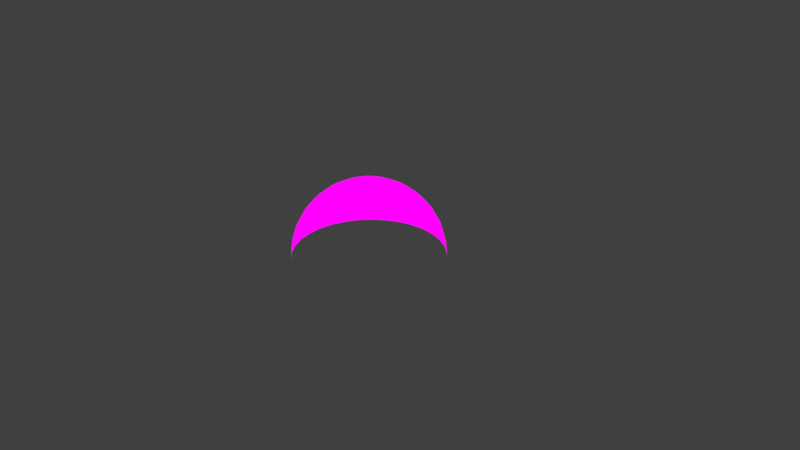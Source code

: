 # Source: skydome.blend  (saved by Blender 4.4.32; exported with 4.5.12 LTS)
import bpy
from mathutils import Matrix  # noqa: F401  (used for matrix-valued properties, if any)

bpy.ops.wm.read_factory_settings(use_empty=True)
scene = bpy.context.scene
scene.name = 'Scene'

# ---- collections
col_collection_1 = bpy.data.collections.new('Collection 1'); scene.collection.children.link(col_collection_1)

# ---- images (referenced by path relative to the original .blend; pixels are not part of the script)
import os
ASSET_DIR = os.environ.get("B2B_ASSET_DIR", "")  # directory of the original .blend (textures are referenced by path, not embedded)
HERE = os.path.dirname(os.path.abspath(__file__))  # packed textures are extracted next to this script under _unpacked/

def load_image(name, relpath, width, height, colorspace="sRGB"):
    """Load a texture the original file referenced (path relative to the .blend, or extracted next to this script)."""
    p = next((c for c in (os.path.join(HERE, relpath), os.path.join(ASSET_DIR, relpath)) if relpath and os.path.exists(c)), "")
    if p:
        img = bpy.data.images.load(p, check_existing=True)
        img.name = name
    else:  # same state as the original file: an image datablock whose file is absent (Cycles renders it pink)
        img = bpy.data.images.new(name, width, height)
        img.source = "FILE"
        img.filepath = "//" + (relpath or name)
    img.colorspace_settings.name = colorspace
    return img
img_philo_sky1_2k_jpg = load_image('philo_sky1_2k.jpg', 'philo_sky1_2k.jpg', 1024, 1024, 'sRGB')

# ---- materials (node trees are filled in below, after node groups)
mat_philo_sky = bpy.data.materials.new('philo sky')
mat_philo_sky.alpha_threshold = 0.0
mat_philo_sky.use_transparent_shadow = False
mat_philo_sky.roughness = 0.5
mat_philo_sky.specular_intensity = 0.0

# ---- material node trees
mat_philo_sky.use_nodes = True; mat_philo_sky.node_tree.nodes.clear()
_N = mat_philo_sky.node_tree.nodes; _L = mat_philo_sky.node_tree.links
n0 = _N.new('ShaderNodeOutputMaterial'); n0.name = 'Material Output'; n0.location = (555, 410)
n1 = _N.new('ShaderNodeTexImage'); n1.name = 'Image Texture'; n1.location = (-289, 213)
n1.image = img_philo_sky1_2k_jpg
n2 = _N.new('ShaderNodeNewGeometry'); n2.name = 'Geometry'; n2.location = (-204, 538)
n3 = _N.new('ShaderNodeMixShader'); n3.name = 'Mix Shader'; n3.location = (339, 409)
n4 = _N.new('ShaderNodeBsdfTransparent'); n4.name = 'Transparent BSDF'; n4.location = (77, 112)
n5 = _N.new('ShaderNodeEmission'); n5.name = 'Emission'; n5.location = (87, 266)
_L.new(n3.outputs[0], n0.inputs[0])
_L.new(n2.outputs[6], n3.inputs[0])
_L.new(n4.outputs[0], n3.inputs[2])
_L.new(n1.outputs[0], n5.inputs[0])
_L.new(n5.outputs[0], n3.inputs[1])
n0.is_active_output = True

# ---- world
world_world = bpy.data.worlds.new('World'); scene.world = world_world
world_world.color = (0.05088, 0.05088, 0.05088)
world_world.use_sun_shadow = False
world_world.sun_shadow_jitter_overblur = 0.0
world_world.cycles.sampling_method = 'MANUAL'

# ---- cameras
cam_camera = bpy.data.cameras.new('Camera')
cam_camera.clip_end = 100.0
cam_camera.lens = 35.0
cam_camera.sensor_width = 32.0
cam_camera.sensor_height = 18.0
cam_camera.ortho_scale = 7.314
cam_camera.dof.focus_distance = 0.0
cam_camera.dof.aperture_fstop = 128.0

# ---- lights
light_lamp = bpy.data.lights.new('Lamp', 'POINT')
light_lamp.transmission_factor = 0.0
light_lamp.cutoff_distance = 30.0
light_lamp.energy = 100.0
light_lamp.shadow_buffer_clip_start = 1.001
light_lamp.shadow_soft_size = 0.1
light_lamp.shadow_maximum_resolution = 0.006
light_lamp.use_absolute_resolution = True

# ---- meshes
me_sphere = bpy.data.meshes.new('Sphere')
me_sphere.from_pydata([(0.0, 0.1951, 0.9808), (0.0, 0.3827, 0.9239), (0.0, 0.5556, 0.8315), (0.0, 0.7071, 0.7071), (0.0, 0.8315, 0.5556), (0.0, 0.9239, 0.3827), (0.0, 0.9808, 0.1951), (0.0, 1.0, 7.55e-08), (0.03806, 0.1913, 0.9808), (0.07466, 0.3753, 0.9239), (0.1084, 0.5449, 0.8315), (0.1379, 0.6935, 0.7071), (0.1622, 0.8155, 0.5556), (0.1802, 0.9061, 0.3827), (0.1913, 0.9619, 0.1951), (0.1951, 0.9808, 7.55e-08), (0.07466, 0.1802, 0.9808), (0.1464, 0.3536, 0.9239), (0.2126, 0.5133, 0.8315), (0.2706, 0.6533, 0.7071), (0.3182, 0.7682, 0.5556), (0.3536, 0.8536, 0.3827), (0.3753, 0.9061, 0.1951), (0.3827, 0.9239, 7.55e-08), (0.1084, 0.1622, 0.9808), (0.2126, 0.3182, 0.9239), (0.3087, 0.4619, 0.8315), (0.3928, 0.5879, 0.7071), (0.4619, 0.6913, 0.5556), (0.5133, 0.7682, 0.3827), (0.5449, 0.8155, 0.1951), (0.5556, 0.8315, 7.55e-08), (0.1379, 0.1379, 0.9808), (0.2706, 0.2706, 0.9239), (0.3928, 0.3928, 0.8315), (0.5, 0.5, 0.7071), (0.5879, 0.5879, 0.5556), (0.6533, 0.6533, 0.3827), (0.6935, 0.6935, 0.1951), (0.7071, 0.7071, 7.55e-08), (0.1622, 0.1084, 0.9808), (0.3182, 0.2126, 0.9239), (0.4619, 0.3087, 0.8315), (0.5879, 0.3928, 0.7071), (0.6913, 0.4619, 0.5556), (0.7682, 0.5133, 0.3827), (0.8155, 0.5449, 0.1951), (0.8315, 0.5556, 7.55e-08), (0.1802, 0.07466, 0.9808), (0.3536, 0.1464, 0.9239), (0.5133, 0.2126, 0.8315), (0.6533, 0.2706, 0.7071), (0.7682, 0.3182, 0.5556), (0.8536, 0.3536, 0.3827), (0.9061, 0.3753, 0.1951), (0.9239, 0.3827, 7.55e-08), (0.1913, 0.03806, 0.9808), (0.3753, 0.07466, 0.9239), (0.5449, 0.1084, 0.8315), (0.6935, 0.1379, 0.7071), (0.8155, 0.1622, 0.5556), (0.9061, 0.1802, 0.3827), (0.9619, 0.1913, 0.1951), (0.9808, 0.1951, 7.55e-08), (0.1951, -3.266e-07, 0.9808), (0.3827, -3.192e-07, 0.9239), (0.5556, -3.117e-07, 0.8315), (0.7071, -3.192e-07, 0.7071), (0.8315, -3.341e-07, 0.5556), (0.9239, -2.745e-07, 0.3827), (0.9808, -3.937e-07, 0.1951), (1.0, -3.788e-07, 7.55e-08), (0.1913, -0.03806, 0.9808), (0.3753, -0.07466, 0.9239), (0.5449, -0.1084, 0.8315), (0.6935, -0.138, 0.7071), (0.8155, -0.1622, 0.5556), (0.9061, -0.1802, 0.3827), (0.9619, -0.1913, 0.1951), (0.9808, -0.1951, 7.55e-08), (0.1802, -0.07466, 0.9808), (0.3536, -0.1464, 0.9239), (0.5133, -0.2126, 0.8315), (0.6533, -0.2706, 0.7071), (0.7682, -0.3182, 0.5556), (0.8536, -0.3536, 0.3827), (0.9061, -0.3753, 0.1951), (0.9239, -0.3827, 7.55e-08), (0.1622, -0.1084, 0.9808), (0.3182, -0.2126, 0.9239), (0.4619, -0.3087, 0.8315), (0.5879, -0.3928, 0.7071), (0.6913, -0.4619, 0.5556), (0.7682, -0.5133, 0.3827), (0.8155, -0.5449, 0.1951), (0.8315, -0.5556, 7.55e-08), (0.1379, -0.138, 0.9808), (0.2706, -0.2706, 0.9239), (0.3928, -0.3928, 0.8315), (0.5, -0.5, 0.7071), (0.5879, -0.5879, 0.5556), (0.6533, -0.6533, 0.3827), (0.6935, -0.6935, 0.1951), (0.7071, -0.7071, 7.55e-08), (0.1084, -0.1622, 0.9808), (0.2126, -0.3182, 0.9239), (0.3087, -0.4619, 0.8315), (0.3928, -0.5879, 0.7071), (0.4619, -0.6913, 0.5556), (0.5133, -0.7682, 0.3827), (0.5449, -0.8155, 0.1951), (0.5556, -0.8315, 7.55e-08), (0.07466, -0.1802, 0.9808), (0.1464, -0.3536, 0.9239), (0.2126, -0.5133, 0.8315), (0.2706, -0.6533, 0.7071), (0.3182, -0.7682, 0.5556), (0.3536, -0.8536, 0.3827), (0.3753, -0.9061, 0.1951), (0.3827, -0.9239, 7.55e-08), (0.03806, -0.1913, 0.9808), (0.07466, -0.3753, 0.9239), (0.1084, -0.5449, 0.8315), (0.1379, -0.6935, 0.7071), (0.1622, -0.8155, 0.5556), (0.1802, -0.9061, 0.3827), (0.1913, -0.9619, 0.1951), (0.1951, -0.9808, 7.55e-08), (-7.212e-09, -0.1951, 0.9808), (4.122e-08, -0.3827, 0.9239), (2.632e-08, -0.5556, 0.8315), (-2.584e-08, -0.7071, 0.7071), (-8.544e-08, -0.8315, 0.5556), (6.357e-08, -0.9239, 0.3827), (-8.544e-08, -0.9808, 0.1951), (-1.003e-07, -1.0, 7.55e-08), (-0.03806, -0.1913, 0.9808), (-0.07466, -0.3753, 0.9239), (-0.1084, -0.5449, 0.8315), (-0.1379, -0.6935, 0.7071), (-0.1622, -0.8155, 0.5556), (-0.1802, -0.9061, 0.3827), (-0.1913, -0.9619, 0.1951), (-0.1951, -0.9808, 7.55e-08), (-0.07466, -0.1802, 0.9808), (-0.1464, -0.3536, 0.9239), (-0.2126, -0.5133, 0.8315), (-0.2706, -0.6533, 0.7071), (-0.3182, -0.7682, 0.5556), (-0.3536, -0.8536, 0.3827), (-0.3753, -0.9061, 0.1951), (-0.3827, -0.9239, 7.55e-08), (-0.1084, -0.1622, 0.9808), (-0.2126, -0.3182, 0.9239), (-0.3087, -0.4619, 0.8315), (-0.3928, -0.5879, 0.7071), (-0.4619, -0.6913, 0.5556), (-0.5133, -0.7682, 0.3827), (-0.5449, -0.8155, 0.1951), (-0.5556, -0.8315, 7.55e-08), (-2.304e-07, -5.562e-07, 1.0), (-0.1379, -0.138, 0.9808), (-0.2706, -0.2706, 0.9239), (-0.3928, -0.3928, 0.8315), (-0.5, -0.5, 0.7071), (-0.5879, -0.5879, 0.5556), (-0.6533, -0.6533, 0.3827), (-0.6935, -0.6935, 0.1951), (-0.7071, -0.7071, 7.55e-08), (-0.1622, -0.1084, 0.9808), (-0.3182, -0.2126, 0.9239), (-0.4619, -0.3087, 0.8315), (-0.5879, -0.3928, 0.7071), (-0.6913, -0.4619, 0.5556), (-0.7682, -0.5133, 0.3827), (-0.8155, -0.5449, 0.1951), (-0.8315, -0.5556, 7.55e-08), (-0.1802, -0.07466, 0.9808), (-0.3536, -0.1464, 0.9239), (-0.5133, -0.2126, 0.8315), (-0.6533, -0.2706, 0.7071), (-0.7682, -0.3182, 0.5556), (-0.8536, -0.3536, 0.3827), (-0.9061, -0.3753, 0.1951), (-0.9239, -0.3827, 7.55e-08), (-0.1913, -0.03806, 0.9808), (-0.3753, -0.07466, 0.9239), (-0.5449, -0.1084, 0.8315), (-0.6935, -0.1379, 0.7071), (-0.8155, -0.1622, 0.5556), (-0.9061, -0.1802, 0.3827), (-0.9619, -0.1913, 0.1951), (-0.9808, -0.1951, 7.55e-08), (-0.1951, -3.117e-07, 0.9808), (-0.3827, -2.819e-07, 0.9239), (-0.5556, -2.819e-07, 0.8315), (-0.7071, -1.851e-07, 0.7071), (-0.8315, -1.404e-07, 0.5556), (-0.9239, -3.192e-07, 0.3827), (-0.9808, -9.567e-08, 0.1951), (-1.0, -1.404e-07, 7.55e-08), (-0.1913, 0.03806, 0.9808), (-0.3753, 0.07466, 0.9239), (-0.5449, 0.1084, 0.8315), (-0.6935, 0.1379, 0.7071), (-0.8155, 0.1622, 0.5556), (-0.9061, 0.1802, 0.3827), (-0.9619, 0.1913, 0.1951), (-0.9808, 0.1951, 7.55e-08), (-0.1802, 0.07466, 0.9808), (-0.3536, 0.1464, 0.9239), (-0.5133, 0.2126, 0.8315), (-0.6533, 0.2706, 0.7071), (-0.7682, 0.3182, 0.5556), (-0.8536, 0.3536, 0.3827), (-0.9061, 0.3753, 0.1951), (-0.9239, 0.3827, 7.55e-08), (-0.1622, 0.1084, 0.9808), (-0.3182, 0.2126, 0.9239), (-0.4619, 0.3087, 0.8315), (-0.5879, 0.3928, 0.7071), (-0.6913, 0.4619, 0.5556), (-0.7682, 0.5133, 0.3827), (-0.8155, 0.5449, 0.1951), (-0.8315, 0.5556, 7.55e-08), (-0.1379, 0.1379, 0.9808), (-0.2706, 0.2706, 0.9239), (-0.3928, 0.3928, 0.8315), (-0.5, 0.5, 0.7071), (-0.5879, 0.5879, 0.5556), (-0.6533, 0.6533, 0.3827), (-0.6935, 0.6935, 0.1951), (-0.7071, 0.7071, 7.55e-08), (-0.1084, 0.1622, 0.9808), (-0.2126, 0.3182, 0.9239), (-0.3087, 0.4619, 0.8315), (-0.3928, 0.5879, 0.7071), (-0.4619, 0.6913, 0.5556), (-0.5133, 0.7682, 0.3827), (-0.5449, 0.8155, 0.1951), (-0.5556, 0.8315, 7.55e-08), (-0.07466, 0.1802, 0.9808), (-0.1464, 0.3536, 0.9239), (-0.2126, 0.5133, 0.8315), (-0.2706, 0.6533, 0.7071), (-0.3182, 0.7682, 0.5556), (-0.3536, 0.8536, 0.3827), (-0.3753, 0.9061, 0.1951), (-0.3827, 0.9239, 7.55e-08), (-0.03806, 0.1913, 0.9808), (-0.07466, 0.3753, 0.9239), (-0.1084, 0.5449, 0.8315), (-0.1379, 0.6935, 0.7071), (-0.1622, 0.8155, 0.5556), (-0.1802, 0.9061, 0.3827), (-0.1913, 0.9619, 0.1951), (-0.1951, 0.9808, 7.55e-08)], [], [(7, 15, 14, 6), (0, 8, 160), (1, 9, 8, 0), (2, 10, 9, 1), (3, 11, 10, 2), (4, 12, 11, 3), (5, 13, 12, 4), (6, 14, 13, 5), (14, 22, 21, 13), (15, 23, 22, 14), (8, 16, 160), (9, 17, 16, 8), (10, 18, 17, 9), (11, 19, 18, 10), (12, 20, 19, 11), (13, 21, 20, 12), (19, 27, 26, 18), (20, 28, 27, 19), (21, 29, 28, 20), (22, 30, 29, 21), (23, 31, 30, 22), (16, 24, 160), (17, 25, 24, 16), (18, 26, 25, 17), (31, 39, 38, 30), (24, 32, 160), (25, 33, 32, 24), (26, 34, 33, 25), (27, 35, 34, 26), (28, 36, 35, 27), (29, 37, 36, 28), (30, 38, 37, 29), (35, 43, 42, 34), (36, 44, 43, 35), (37, 45, 44, 36), (38, 46, 45, 37), (39, 47, 46, 38), (32, 40, 160), (33, 41, 40, 32), (34, 42, 41, 33), (47, 55, 54, 46), (40, 48, 160), (41, 49, 48, 40), (42, 50, 49, 41), (43, 51, 50, 42), (44, 52, 51, 43), (45, 53, 52, 44), (46, 54, 53, 45), (52, 60, 59, 51), (53, 61, 60, 52), (54, 62, 61, 53), (55, 63, 62, 54), (48, 56, 160), (49, 57, 56, 48), (50, 58, 57, 49), (51, 59, 58, 50), (56, 64, 160), (57, 65, 64, 56), (58, 66, 65, 57), (59, 67, 66, 58), (60, 68, 67, 59), (61, 69, 68, 60), (62, 70, 69, 61), (63, 71, 70, 62), (68, 76, 75, 67), (69, 77, 76, 68), (70, 78, 77, 69), (71, 79, 78, 70), (64, 72, 160), (65, 73, 72, 64), (66, 74, 73, 65), (67, 75, 74, 66), (73, 81, 80, 72), (74, 82, 81, 73), (75, 83, 82, 74), (76, 84, 83, 75), (77, 85, 84, 76), (78, 86, 85, 77), (79, 87, 86, 78), (72, 80, 160), (85, 93, 92, 84), (86, 94, 93, 85), (87, 95, 94, 86), (80, 88, 160), (81, 89, 88, 80), (82, 90, 89, 81), (83, 91, 90, 82), (84, 92, 91, 83), (90, 98, 97, 89), (91, 99, 98, 90), (92, 100, 99, 91), (93, 101, 100, 92), (94, 102, 101, 93), (95, 103, 102, 94), (88, 96, 160), (89, 97, 96, 88), (102, 110, 109, 101), (103, 111, 110, 102), (96, 104, 160), (97, 105, 104, 96), (98, 106, 105, 97), (99, 107, 106, 98), (100, 108, 107, 99), (101, 109, 108, 100), (106, 114, 113, 105), (107, 115, 114, 106), (108, 116, 115, 107), (109, 117, 116, 108), (110, 118, 117, 109), (111, 119, 118, 110), (104, 112, 160), (105, 113, 112, 104), (118, 126, 125, 117), (119, 127, 126, 118), (112, 120, 160), (113, 121, 120, 112), (114, 122, 121, 113), (115, 123, 122, 114), (116, 124, 123, 115), (117, 125, 124, 116), (123, 131, 130, 122), (124, 132, 131, 123), (125, 133, 132, 124), (126, 134, 133, 125), (127, 135, 134, 126), (120, 128, 160), (121, 129, 128, 120), (122, 130, 129, 121), (135, 143, 142, 134), (128, 136, 160), (129, 137, 136, 128), (130, 138, 137, 129), (131, 139, 138, 130), (132, 140, 139, 131), (133, 141, 140, 132), (134, 142, 141, 133), (139, 147, 146, 138), (140, 148, 147, 139), (141, 149, 148, 140), (142, 150, 149, 141), (143, 151, 150, 142), (136, 144, 160), (137, 145, 144, 136), (138, 146, 145, 137), (151, 159, 158, 150), (144, 152, 160), (145, 153, 152, 144), (146, 154, 153, 145), (147, 155, 154, 146), (148, 156, 155, 147), (149, 157, 156, 148), (150, 158, 157, 149), (156, 165, 164, 155), (157, 166, 165, 156), (158, 167, 166, 157), (159, 168, 167, 158), (152, 161, 160), (153, 162, 161, 152), (154, 163, 162, 153), (155, 164, 163, 154), (162, 170, 169, 161), (163, 171, 170, 162), (164, 172, 171, 163), (165, 173, 172, 164), (166, 174, 173, 165), (167, 175, 174, 166), (168, 176, 175, 167), (161, 169, 160), (174, 182, 181, 173), (175, 183, 182, 174), (176, 184, 183, 175), (169, 177, 160), (170, 178, 177, 169), (171, 179, 178, 170), (172, 180, 179, 171), (173, 181, 180, 172), (178, 186, 185, 177), (179, 187, 186, 178), (180, 188, 187, 179), (181, 189, 188, 180), (182, 190, 189, 181), (183, 191, 190, 182), (184, 192, 191, 183), (177, 185, 160), (190, 198, 197, 189), (191, 199, 198, 190), (192, 200, 199, 191), (185, 193, 160), (186, 194, 193, 185), (187, 195, 194, 186), (188, 196, 195, 187), (189, 197, 196, 188), (195, 203, 202, 194), (196, 204, 203, 195), (197, 205, 204, 196), (198, 206, 205, 197), (199, 207, 206, 198), (200, 208, 207, 199), (193, 201, 160), (194, 202, 201, 193), (207, 215, 214, 206), (208, 216, 215, 207), (201, 209, 160), (202, 210, 209, 201), (203, 211, 210, 202), (204, 212, 211, 203), (205, 213, 212, 204), (206, 214, 213, 205), (211, 219, 218, 210), (212, 220, 219, 211), (213, 221, 220, 212), (214, 222, 221, 213), (215, 223, 222, 214), (216, 224, 223, 215), (209, 217, 160), (210, 218, 217, 209), (223, 231, 230, 222), (224, 232, 231, 223), (217, 225, 160), (218, 226, 225, 217), (219, 227, 226, 218), (220, 228, 227, 219), (221, 229, 228, 220), (222, 230, 229, 221), (228, 236, 235, 227), (229, 237, 236, 228), (230, 238, 237, 229), (231, 239, 238, 230), (232, 240, 239, 231), (225, 233, 160), (226, 234, 233, 225), (227, 235, 234, 226), (240, 248, 247, 239), (233, 241, 160), (234, 242, 241, 233), (235, 243, 242, 234), (236, 244, 243, 235), (237, 245, 244, 236), (238, 246, 245, 237), (239, 247, 246, 238), (245, 253, 252, 244), (246, 254, 253, 245), (247, 255, 254, 246), (248, 256, 255, 247), (241, 249, 160), (242, 250, 249, 241), (243, 251, 250, 242), (244, 252, 251, 243), (249, 0, 160), (250, 1, 0, 249), (251, 2, 1, 250), (252, 3, 2, 251), (253, 4, 3, 252), (254, 5, 4, 253), (255, 6, 5, 254), (256, 7, 6, 255)])
_uv = me_sphere.uv_layers.new(name='UVMap')
_uv.uv.foreach_set('vector', [0.7189, 0.01646, 0.6877, 0.01905, 0.6881, 0.2113, 0.7193, 0.2088, 0.73, 0.9816, 0.6983, 0.9821, 0.9995, 1.0, 0.7242, 0.9259, 0.6927, 0.9269, 0.6983, 0.9821, 0.73, 0.9816, 0.7222, 0.8353, 0.6908, 0.8367, 0.6927, 0.9269, 0.7242, 0.9259, 0.7211, 0.713, 0.6897, 0.7149, 0.6908, 0.8367, 0.7222, 0.8353, 0.7204, 0.5639, 0.689, 0.5661, 0.6897, 0.7149, 0.7211, 0.713, 0.7198, 0.3937, 0.6885, 0.3961, 0.689, 0.5661, 0.7204, 0.5639, 0.7193, 0.2088, 0.6881, 0.2113, 0.6885, 0.3961, 0.7198, 0.3937, 0.6881, 0.2113, 0.6568, 0.2137, 0.6572, 0.3983, 0.6885, 0.3961, 0.6877, 0.01905, 0.6564, 0.02144, 0.6568, 0.2137, 0.6881, 0.2113, 0.6983, 0.9821, 0.6661, 0.9825, 0.9995, 1.0, 0.6927, 0.9269, 0.661, 0.9279, 0.6661, 0.9825, 0.6983, 0.9821, 0.6908, 0.8367, 0.6592, 0.838, 0.661, 0.9279, 0.6927, 0.9269, 0.6897, 0.7149, 0.6583, 0.7165, 0.6592, 0.838, 0.6908, 0.8367, 0.689, 0.5661, 0.6577, 0.5681, 0.6583, 0.7165, 0.6897, 0.7149, 0.6885, 0.3961, 0.6572, 0.3983, 0.6577, 0.5681, 0.689, 0.5661, 0.6583, 0.7165, 0.6268, 0.718, 0.6276, 0.8392, 0.6592, 0.838, 0.6577, 0.5681, 0.6263, 0.5698, 0.6268, 0.718, 0.6583, 0.7165, 0.6572, 0.3983, 0.6259, 0.4002, 0.6263, 0.5698, 0.6577, 0.5681, 0.6568, 0.2137, 0.6255, 0.2157, 0.6259, 0.4002, 0.6572, 0.3983, 0.6564, 0.02144, 0.6252, 0.02354, 0.6255, 0.2157, 0.6568, 0.2137, 0.6661, 0.9825, 0.6335, 0.9829, 0.9995, 1.0, 0.661, 0.9279, 0.6291, 0.9287, 0.6335, 0.9829, 0.6661, 0.9825, 0.6592, 0.838, 0.6276, 0.8392, 0.6291, 0.9287, 0.661, 0.9279, 0.6252, 0.02354, 0.594, 0.02526, 0.5942, 0.2174, 0.6255, 0.2157, 0.6335, 0.9829, 0.6006, 0.9833, 0.9995, 1.0, 0.6291, 0.9287, 0.597, 0.9293, 0.6006, 0.9833, 0.6335, 0.9829, 0.6276, 0.8392, 0.5959, 0.8402, 0.597, 0.9293, 0.6291, 0.9287, 0.6268, 0.718, 0.5952, 0.7193, 0.5959, 0.8402, 0.6276, 0.8392, 0.6263, 0.5698, 0.5948, 0.5712, 0.5952, 0.7193, 0.6268, 0.718, 0.6259, 0.4002, 0.5945, 0.4018, 0.5948, 0.5712, 0.6263, 0.5698, 0.6255, 0.2157, 0.5942, 0.2174, 0.5945, 0.4018, 0.6259, 0.4002, 0.5952, 0.7193, 0.5636, 0.7202, 0.564, 0.8409, 0.5959, 0.8402, 0.5948, 0.5712, 0.5633, 0.5723, 0.5636, 0.7202, 0.5952, 0.7193, 0.5945, 0.4018, 0.5631, 0.403, 0.5633, 0.5723, 0.5948, 0.5712, 0.5942, 0.2174, 0.5629, 0.2187, 0.5631, 0.403, 0.5945, 0.4018, 0.594, 0.02526, 0.5627, 0.02655, 0.5629, 0.2187, 0.5942, 0.2174, 0.6006, 0.9833, 0.5673, 0.9835, 0.9995, 1.0, 0.597, 0.9293, 0.5649, 0.9298, 0.5673, 0.9835, 0.6006, 0.9833, 0.5959, 0.8402, 0.564, 0.8409, 0.5649, 0.9298, 0.597, 0.9293, 0.5627, 0.02655, 0.5315, 0.02734, 0.5316, 0.2195, 0.5629, 0.2187, 0.5673, 0.9835, 0.5339, 0.9837, 0.9995, 1.0, 0.5649, 0.9298, 0.5326, 0.9301, 0.5339, 0.9837, 0.5673, 0.9835, 0.564, 0.8409, 0.5322, 0.8413, 0.5326, 0.9301, 0.5649, 0.9298, 0.5636, 0.7202, 0.5319, 0.7207, 0.5322, 0.8413, 0.564, 0.8409, 0.5633, 0.5723, 0.5318, 0.573, 0.5319, 0.7207, 0.5636, 0.7202, 0.5631, 0.403, 0.5317, 0.4037, 0.5318, 0.573, 0.5633, 0.5723, 0.5629, 0.2187, 0.5316, 0.2195, 0.5317, 0.4037, 0.5631, 0.403, 0.5318, 0.573, 0.5003, 0.5732, 0.5003, 0.7209, 0.5319, 0.7207, 0.5317, 0.4037, 0.5003, 0.404, 0.5003, 0.5732, 0.5318, 0.573, 0.5316, 0.2195, 0.5003, 0.2197, 0.5003, 0.404, 0.5317, 0.4037, 0.5315, 0.02734, 0.5002, 0.02761, 0.5003, 0.2197, 0.5316, 0.2195, 0.5339, 0.9837, 0.5003, 0.9837, 0.9995, 1.0, 0.5326, 0.9301, 0.5003, 0.9302, 0.5003, 0.9837, 0.5339, 0.9837, 0.5322, 0.8413, 0.5003, 0.8415, 0.5003, 0.9302, 0.5326, 0.9301, 0.5319, 0.7207, 0.5003, 0.7209, 0.5003, 0.8415, 0.5322, 0.8413, 0.5003, 0.9837, 0.4667, 0.9837, 0.9995, 1.0, 0.5003, 0.9302, 0.4679, 0.9301, 0.4667, 0.9837, 0.5003, 0.9837, 0.5003, 0.8415, 0.4684, 0.8413, 0.4679, 0.9301, 0.5003, 0.9302, 0.5003, 0.7209, 0.4686, 0.7207, 0.4684, 0.8413, 0.5003, 0.8415, 0.5003, 0.5732, 0.4687, 0.573, 0.4686, 0.7207, 0.5003, 0.7209, 0.5003, 0.404, 0.4688, 0.4037, 0.4687, 0.573, 0.5003, 0.5732, 0.5003, 0.2197, 0.4689, 0.2195, 0.4688, 0.4037, 0.5003, 0.404, 0.5002, 0.02761, 0.469, 0.02736, 0.4689, 0.2195, 0.5003, 0.2197, 0.4687, 0.573, 0.4372, 0.5723, 0.4369, 0.7202, 0.4686, 0.7207, 0.4688, 0.4037, 0.4374, 0.403, 0.4372, 0.5723, 0.4687, 0.573, 0.4689, 0.2195, 0.4376, 0.2187, 0.4374, 0.403, 0.4688, 0.4037, 0.469, 0.02736, 0.4378, 0.02658, 0.4376, 0.2187, 0.4689, 0.2195, 0.4667, 0.9837, 0.4332, 0.9835, 0.0, 1.0, 0.4679, 0.9301, 0.4357, 0.9298, 0.4332, 0.9835, 0.4667, 0.9837, 0.4684, 0.8413, 0.4365, 0.8409, 0.4357, 0.9298, 0.4679, 0.9301, 0.4686, 0.7207, 0.4369, 0.7202, 0.4365, 0.8409, 0.4684, 0.8413, 0.4357, 0.9298, 0.4035, 0.9293, 0.4, 0.9833, 0.4332, 0.9835, 0.4365, 0.8409, 0.4047, 0.8402, 0.4035, 0.9293, 0.4357, 0.9298, 0.4369, 0.7202, 0.4053, 0.7193, 0.4047, 0.8402, 0.4365, 0.8409, 0.4372, 0.5723, 0.4057, 0.5713, 0.4053, 0.7193, 0.4369, 0.7202, 0.4374, 0.403, 0.406, 0.4018, 0.4057, 0.5713, 0.4372, 0.5723, 0.4376, 0.2187, 0.4063, 0.2175, 0.406, 0.4018, 0.4374, 0.403, 0.4378, 0.02658, 0.4065, 0.02531, 0.4063, 0.2175, 0.4376, 0.2187, 0.4332, 0.9835, 0.4, 0.9833, 0.0, 1.0, 0.406, 0.4018, 0.3747, 0.4003, 0.3742, 0.5698, 0.4057, 0.5713, 0.4063, 0.2175, 0.375, 0.2158, 0.3747, 0.4003, 0.406, 0.4018, 0.4065, 0.02531, 0.3753, 0.0236, 0.375, 0.2158, 0.4063, 0.2175, 0.4, 0.9833, 0.367, 0.983, 0.0, 1.0, 0.4035, 0.9293, 0.3714, 0.9287, 0.367, 0.983, 0.4, 0.9833, 0.4047, 0.8402, 0.3729, 0.8392, 0.3714, 0.9287, 0.4035, 0.9293, 0.4053, 0.7193, 0.3737, 0.7181, 0.3729, 0.8392, 0.4047, 0.8402, 0.4057, 0.5713, 0.3742, 0.5698, 0.3737, 0.7181, 0.4053, 0.7193, 0.3729, 0.8392, 0.3413, 0.8381, 0.3395, 0.9279, 0.3714, 0.9287, 0.3737, 0.7181, 0.3422, 0.7166, 0.3413, 0.8381, 0.3729, 0.8392, 0.3742, 0.5698, 0.3428, 0.5681, 0.3422, 0.7166, 0.3737, 0.7181, 0.3747, 0.4003, 0.3433, 0.3983, 0.3428, 0.5681, 0.3742, 0.5698, 0.375, 0.2158, 0.3437, 0.2138, 0.3433, 0.3983, 0.3747, 0.4003, 0.3753, 0.0236, 0.3441, 0.02151, 0.3437, 0.2138, 0.375, 0.2158, 0.367, 0.983, 0.3344, 0.9826, 0.0, 1.0, 0.3714, 0.9287, 0.3395, 0.9279, 0.3344, 0.9826, 0.367, 0.983, 0.3437, 0.2138, 0.3124, 0.2114, 0.312, 0.3961, 0.3433, 0.3983, 0.3441, 0.02151, 0.3128, 0.01913, 0.3124, 0.2114, 0.3437, 0.2138, 0.3344, 0.9826, 0.3022, 0.9821, 0.0, 1.0, 0.3395, 0.9279, 0.3078, 0.927, 0.3022, 0.9821, 0.3344, 0.9826, 0.3413, 0.8381, 0.3097, 0.8368, 0.3078, 0.927, 0.3395, 0.9279, 0.3422, 0.7166, 0.3108, 0.7149, 0.3097, 0.8368, 0.3413, 0.8381, 0.3428, 0.5681, 0.3115, 0.5661, 0.3108, 0.7149, 0.3422, 0.7166, 0.3433, 0.3983, 0.312, 0.3961, 0.3115, 0.5661, 0.3428, 0.5681, 0.3097, 0.8368, 0.2783, 0.8353, 0.2763, 0.926, 0.3078, 0.927, 0.3108, 0.7149, 0.2794, 0.7131, 0.2783, 0.8353, 0.3097, 0.8368, 0.3115, 0.5661, 0.2801, 0.564, 0.2794, 0.7131, 0.3108, 0.7149, 0.312, 0.3961, 0.2807, 0.3937, 0.2801, 0.564, 0.3115, 0.5661, 0.3124, 0.2114, 0.2812, 0.2089, 0.2807, 0.3937, 0.312, 0.3961, 0.3128, 0.01913, 0.2816, 0.01654, 0.2812, 0.2089, 0.3124, 0.2114, 0.3022, 0.9821, 0.2705, 0.9816, 0.0, 1.0, 0.3078, 0.927, 0.2763, 0.926, 0.2705, 0.9816, 0.3022, 0.9821, 0.2812, 0.2089, 0.2499, 0.2062, 0.2495, 0.3912, 0.2807, 0.3937, 0.2816, 0.01654, 0.2504, 0.01385, 0.2499, 0.2062, 0.2812, 0.2089, 0.2705, 0.9816, 0.2392, 0.9811, 0.0, 1.0, 0.2763, 0.926, 0.245, 0.9249, 0.2392, 0.9811, 0.2705, 0.9816, 0.2783, 0.8353, 0.247, 0.8338, 0.245, 0.9249, 0.2763, 0.926, 0.2794, 0.7131, 0.2481, 0.7112, 0.247, 0.8338, 0.2783, 0.8353, 0.2801, 0.564, 0.2489, 0.5617, 0.2481, 0.7112, 0.2794, 0.7131, 0.2807, 0.3937, 0.2495, 0.3912, 0.2489, 0.5617, 0.2801, 0.564, 0.2481, 0.7112, 0.217, 0.7093, 0.2159, 0.8323, 0.247, 0.8338, 0.2489, 0.5617, 0.2177, 0.5595, 0.217, 0.7093, 0.2481, 0.7112, 0.2495, 0.3912, 0.2182, 0.3888, 0.2177, 0.5595, 0.2489, 0.5617, 0.2499, 0.2062, 0.2187, 0.2036, 0.2182, 0.3888, 0.2495, 0.3912, 0.2504, 0.01385, 0.2191, 0.01116, 0.2187, 0.2036, 0.2499, 0.2062, 0.2392, 0.9811, 0.2083, 0.9805, 0.0, 1.0, 0.245, 0.9249, 0.2139, 0.9239, 0.2083, 0.9805, 0.2392, 0.9811, 0.247, 0.8338, 0.2159, 0.8323, 0.2139, 0.9239, 0.245, 0.9249, 0.2191, 0.01116, 0.1879, 0.008564, 0.1875, 0.2011, 0.2187, 0.2036, 0.2083, 0.9805, 0.1778, 0.98, 0.0, 1.0, 0.2139, 0.9239, 0.183, 0.9229, 0.1778, 0.98, 0.2083, 0.9805, 0.2159, 0.8323, 0.1849, 0.8309, 0.183, 0.9229, 0.2139, 0.9239, 0.217, 0.7093, 0.1859, 0.7074, 0.1849, 0.8309, 0.2159, 0.8323, 0.2177, 0.5595, 0.1865, 0.5573, 0.1859, 0.7074, 0.217, 0.7093, 0.2182, 0.3888, 0.1871, 0.3864, 0.1865, 0.5573, 0.2177, 0.5595, 0.2187, 0.2036, 0.1875, 0.2011, 0.1871, 0.3864, 0.2182, 0.3888, 0.1859, 0.7074, 0.1548, 0.7058, 0.1539, 0.8296, 0.1849, 0.8309, 0.1865, 0.5573, 0.1554, 0.5554, 0.1548, 0.7058, 0.1859, 0.7074, 0.1871, 0.3864, 0.1559, 0.3842, 0.1554, 0.5554, 0.1865, 0.5573, 0.1875, 0.2011, 0.1563, 0.1987, 0.1559, 0.3842, 0.1871, 0.3864, 0.1879, 0.008564, 0.1567, 0.006173, 0.1563, 0.1987, 0.1875, 0.2011, 0.1778, 0.98, 0.1477, 0.9796, 0.0, 1.0, 0.183, 0.9229, 0.1523, 0.922, 0.1477, 0.9796, 0.1778, 0.98, 0.1849, 0.8309, 0.1539, 0.8296, 0.1523, 0.922, 0.183, 0.9229, 0.1567, 0.006173, 0.1254, 0.004075, 0.1251, 0.1967, 0.1563, 0.1987, 0.1477, 0.9796, 0.1179, 0.9792, 0.0, 1.0, 0.1523, 0.922, 0.1217, 0.9212, 0.1179, 0.9792, 0.1477, 0.9796, 0.1539, 0.8296, 0.1231, 0.8284, 0.1217, 0.9212, 0.1523, 0.922, 0.1548, 0.7058, 0.1239, 0.7043, 0.1231, 0.8284, 0.1539, 0.8296, 0.1554, 0.5554, 0.1244, 0.5536, 0.1239, 0.7043, 0.1548, 0.7058, 0.1559, 0.3842, 0.1248, 0.3822, 0.1244, 0.5536, 0.1554, 0.5554, 0.1563, 0.1987, 0.1251, 0.1967, 0.1248, 0.3822, 0.1559, 0.3842, 0.1244, 0.5536, 0.09339, 0.5522, 0.09298, 0.7031, 0.1239, 0.7043, 0.1248, 0.3822, 0.0937, 0.3806, 0.09339, 0.5522, 0.1244, 0.5536, 0.1251, 0.1967, 0.09396, 0.195, 0.0937, 0.3806, 0.1248, 0.3822, 0.1254, 0.004075, 0.09421, 0.002351, 0.09396, 0.195, 0.1251, 0.1967, 0.1179, 0.9792, 0.08831, 0.9788, 0.0, 1.0, 0.1217, 0.9212, 0.09129, 0.9205, 0.08831, 0.9788, 0.1179, 0.9792, 0.1231, 0.8284, 0.09238, 0.8274, 0.09129, 0.9205, 0.1217, 0.9212, 0.1239, 0.7043, 0.09298, 0.7031, 0.09238, 0.8274, 0.1231, 0.8284, 0.09129, 0.9205, 0.06096, 0.9201, 0.05892, 0.9786, 0.08831, 0.9788, 0.09238, 0.8274, 0.06171, 0.8267, 0.06096, 0.9201, 0.09129, 0.9205, 0.09298, 0.7031, 0.06213, 0.7021, 0.06171, 0.8267, 0.09238, 0.8274, 0.09339, 0.5522, 0.0624, 0.5511, 0.06213, 0.7021, 0.09298, 0.7031, 0.0937, 0.3806, 0.06262, 0.3794, 0.0624, 0.5511, 0.09339, 0.5522, 0.09396, 0.195, 0.0628, 0.1937, 0.06262, 0.3794, 0.0937, 0.3806, 0.09421, 0.002351, 0.06297, 0.001068, 0.0628, 0.1937, 0.09396, 0.195, 0.08831, 0.9788, 0.05892, 0.9786, 0.0, 1.0, 0.06262, 0.3794, 0.03155, 0.3787, 0.03144, 0.5505, 0.0624, 0.5511, 0.0628, 0.1937, 0.03165, 0.1929, 0.03155, 0.3787, 0.06262, 0.3794, 0.06297, 0.001068, 0.03174, 0.0002738, 0.03165, 0.1929, 0.0628, 0.1937, 0.05892, 0.9786, 0.02966, 0.9784, 0.0, 1.0, 0.06096, 0.9201, 0.03071, 0.9198, 0.02966, 0.9784, 0.05892, 0.9786, 0.06171, 0.8267, 0.03109, 0.8263, 0.03071, 0.9198, 0.06096, 0.9201, 0.06213, 0.7021, 0.0313, 0.7016, 0.03109, 0.8263, 0.06171, 0.8267, 0.0624, 0.5511, 0.03144, 0.5505, 0.0313, 0.7016, 0.06213, 0.7021, 0.03071, 0.9198, 0.0004827, 0.9196, 0.0004661, 0.9784, 0.02966, 0.9784, 0.03109, 0.8263, 0.0004888, 0.8261, 0.0004827, 0.9196, 0.03071, 0.9198, 0.0313, 0.7016, 0.0004921, 0.7014, 0.0004888, 0.8261, 0.03109, 0.8263, 0.03144, 0.5505, 0.0004944, 0.5502, 0.0004921, 0.7014, 0.0313, 0.7016, 0.03155, 0.3787, 0.0004962, 0.3785, 0.0004944, 0.5502, 0.03144, 0.5505, 0.03165, 0.1929, 0.0004977, 0.1927, 0.0004962, 0.3785, 0.03155, 0.3787, 0.03174, 0.0002738, 0.0004991, 0.0, 0.0004977, 0.1927, 0.03165, 0.1929, 0.02966, 0.9784, 0.0004661, 0.9784, 0.0, 1.0, 1.0, 0.3785, 0.9689, 0.3787, 0.969, 0.5504, 1.0, 0.5502, 1.0, 0.1927, 0.9688, 0.1929, 0.9689, 0.3787, 1.0, 0.3785, 1.0, 0.0, 0.9688, 0.0002567, 0.9688, 0.1929, 1.0, 0.1927, 1.0, 0.9784, 0.9708, 0.9784, 0.9995, 1.0, 1.0, 0.9196, 0.9698, 0.9197, 0.9708, 0.9784, 1.0, 0.9784, 1.0, 0.8261, 0.9694, 0.8263, 0.9698, 0.9197, 1.0, 0.9196, 1.0, 0.7014, 0.9692, 0.7016, 0.9694, 0.8263, 1.0, 0.8261, 1.0, 0.5502, 0.969, 0.5504, 0.9692, 0.7016, 1.0, 0.7014, 0.9694, 0.8263, 0.9388, 0.8267, 0.9395, 0.92, 0.9698, 0.9197, 0.9692, 0.7016, 0.9384, 0.7021, 0.9388, 0.8267, 0.9694, 0.8263, 0.969, 0.5504, 0.9381, 0.5511, 0.9384, 0.7021, 0.9692, 0.7016, 0.9689, 0.3787, 0.9379, 0.3794, 0.9381, 0.5511, 0.969, 0.5504, 0.9688, 0.1929, 0.9377, 0.1937, 0.9379, 0.3794, 0.9689, 0.3787, 0.9688, 0.0002567, 0.9375, 0.001034, 0.9377, 0.1937, 0.9688, 0.1929, 0.9708, 0.9784, 0.9415, 0.9786, 0.9995, 1.0, 0.9698, 0.9197, 0.9395, 0.92, 0.9415, 0.9786, 0.9708, 0.9784, 0.9377, 0.1937, 0.9065, 0.1949, 0.9068, 0.3806, 0.9379, 0.3794, 0.9375, 0.001034, 0.9063, 0.002303, 0.9065, 0.1949, 0.9377, 0.1937, 0.9415, 0.9786, 0.9121, 0.9788, 0.9995, 1.0, 0.9395, 0.92, 0.9092, 0.9205, 0.9121, 0.9788, 0.9415, 0.9786, 0.9388, 0.8267, 0.9081, 0.8274, 0.9092, 0.9205, 0.9395, 0.92, 0.9384, 0.7021, 0.9075, 0.703, 0.9081, 0.8274, 0.9388, 0.8267, 0.9381, 0.5511, 0.9071, 0.5521, 0.9075, 0.703, 0.9384, 0.7021, 0.9379, 0.3794, 0.9068, 0.3806, 0.9071, 0.5521, 0.9381, 0.5511, 0.9081, 0.8274, 0.8774, 0.8284, 0.8788, 0.9212, 0.9092, 0.9205, 0.9075, 0.703, 0.8766, 0.7042, 0.8774, 0.8284, 0.9081, 0.8274, 0.9071, 0.5521, 0.8761, 0.5536, 0.8766, 0.7042, 0.9075, 0.703, 0.9068, 0.3806, 0.8757, 0.3822, 0.8761, 0.5536, 0.9071, 0.5521, 0.9065, 0.1949, 0.8754, 0.1966, 0.8757, 0.3822, 0.9068, 0.3806, 0.9063, 0.002303, 0.8751, 0.004013, 0.8754, 0.1966, 0.9065, 0.1949, 0.9121, 0.9788, 0.8826, 0.9791, 0.9995, 1.0, 0.9092, 0.9205, 0.8788, 0.9212, 0.8826, 0.9791, 0.9121, 0.9788, 0.8754, 0.1966, 0.8442, 0.1986, 0.8446, 0.3841, 0.8757, 0.3822, 0.8751, 0.004013, 0.8438, 0.0061, 0.8442, 0.1986, 0.8754, 0.1966, 0.8826, 0.9791, 0.8527, 0.9795, 0.9995, 1.0, 0.8788, 0.9212, 0.8482, 0.922, 0.8527, 0.9795, 0.8826, 0.9791, 0.8774, 0.8284, 0.8466, 0.8295, 0.8482, 0.922, 0.8788, 0.9212, 0.8766, 0.7042, 0.8457, 0.7057, 0.8466, 0.8295, 0.8774, 0.8284, 0.8761, 0.5536, 0.845, 0.5553, 0.8457, 0.7057, 0.8766, 0.7042, 0.8757, 0.3822, 0.8446, 0.3841, 0.845, 0.5553, 0.8761, 0.5536, 0.8457, 0.7057, 0.8146, 0.7074, 0.8156, 0.8308, 0.8466, 0.8295, 0.845, 0.5553, 0.814, 0.5573, 0.8146, 0.7074, 0.8457, 0.7057, 0.8446, 0.3841, 0.8134, 0.3863, 0.814, 0.5573, 0.845, 0.5553, 0.8442, 0.1986, 0.813, 0.201, 0.8134, 0.3863, 0.8446, 0.3841, 0.8438, 0.0061, 0.8126, 0.008483, 0.813, 0.201, 0.8442, 0.1986, 0.8527, 0.9795, 0.8226, 0.98, 0.9995, 1.0, 0.8482, 0.922, 0.8175, 0.9229, 0.8226, 0.98, 0.8527, 0.9795, 0.8466, 0.8295, 0.8156, 0.8308, 0.8175, 0.9229, 0.8482, 0.922, 0.8126, 0.008483, 0.7814, 0.01107, 0.7818, 0.2035, 0.813, 0.201, 0.8226, 0.98, 0.7922, 0.9805, 0.9995, 1.0, 0.8175, 0.9229, 0.7866, 0.9239, 0.7922, 0.9805, 0.8226, 0.98, 0.8156, 0.8308, 0.7846, 0.8323, 0.7866, 0.9239, 0.8175, 0.9229, 0.8146, 0.7074, 0.7835, 0.7092, 0.7846, 0.8323, 0.8156, 0.8308, 0.814, 0.5573, 0.7828, 0.5594, 0.7835, 0.7092, 0.8146, 0.7074, 0.8134, 0.3863, 0.7823, 0.3887, 0.7828, 0.5594, 0.814, 0.5573, 0.813, 0.201, 0.7818, 0.2035, 0.7823, 0.3887, 0.8134, 0.3863, 0.7828, 0.5594, 0.7516, 0.5617, 0.7524, 0.7111, 0.7835, 0.7092, 0.7823, 0.3887, 0.751, 0.3912, 0.7516, 0.5617, 0.7828, 0.5594, 0.7818, 0.2035, 0.7506, 0.2062, 0.751, 0.3912, 0.7823, 0.3887, 0.7814, 0.01107, 0.7501, 0.01376, 0.7506, 0.2062, 0.7818, 0.2035, 0.7922, 0.9805, 0.7613, 0.981, 0.9995, 1.0, 0.7866, 0.9239, 0.7555, 0.9249, 0.7613, 0.981, 0.7922, 0.9805, 0.7846, 0.8323, 0.7535, 0.8338, 0.7555, 0.9249, 0.7866, 0.9239, 0.7835, 0.7092, 0.7524, 0.7111, 0.7535, 0.8338, 0.7846, 0.8323, 0.7613, 0.981, 0.73, 0.9816, 0.9995, 1.0, 0.7555, 0.9249, 0.7242, 0.9259, 0.73, 0.9816, 0.7613, 0.981, 0.7535, 0.8338, 0.7222, 0.8353, 0.7242, 0.9259, 0.7555, 0.9249, 0.7524, 0.7111, 0.7211, 0.713, 0.7222, 0.8353, 0.7535, 0.8338, 0.7516, 0.5617, 0.7204, 0.5639, 0.7211, 0.713, 0.7524, 0.7111, 0.751, 0.3912, 0.7198, 0.3937, 0.7204, 0.5639, 0.7516, 0.5617, 0.7506, 0.2062, 0.7193, 0.2088, 0.7198, 0.3937, 0.751, 0.3912, 0.7501, 0.01376, 0.7189, 0.01646, 0.7193, 0.2088, 0.7506, 0.2062])
me_sphere.materials.append(mat_philo_sky)
me_sphere.use_remesh_preserve_volume = False
me_sphere.use_remesh_preserve_attributes = False
me_sphere.use_mirror_vertex_groups = False
me_sphere.update()

# ---- objects
ob_sphere = bpy.data.objects.new('Sphere', me_sphere)
ob_lamp = bpy.data.objects.new('Lamp', light_lamp)
ob_camera = bpy.data.objects.new('Camera', cam_camera)

# ---- transforms, parenting, visibility, modifiers, constraints
ob_sphere.location = (0.0, 0.0, 0.0)
ob_sphere.lineart.crease_threshold = 0.0
ob_lamp.location = (4.076, 1.005, 5.904)
ob_lamp.rotation_euler = (0.6503, 0.05522, 1.866)
ob_lamp.lock_rotations_4d = False
ob_lamp.empty_display_type = 'ARROWS'
ob_lamp.color = (0.0, 0.0, 0.0, 0.0)
ob_lamp.lineart.crease_threshold = 0.0
ob_camera.location = (7.481, -6.508, 5.344)
ob_camera.rotation_euler = (1.109, 0.0, 0.8149)
ob_camera.lock_rotations_4d = False
ob_camera.empty_display_type = 'ARROWS'
ob_camera.color = (0.0, 0.0, 0.0, 0.0)
ob_camera.display_type = 'WIRE'
ob_camera.lineart.crease_threshold = 0.0

# ---- collection membership
col_collection_1.objects.link(ob_sphere)
col_collection_1.objects.link(ob_lamp)
col_collection_1.objects.link(ob_camera)

# ---- scene / render settings (as saved in the file)
scene.camera = ob_camera
scene.frame_start = 1; scene.frame_end = 250; scene.frame_set(1)
scene.render.engine = 'BLENDER_EEVEE_NEXT'
scene.render.resolution_percentage = 50
scene.render.dither_intensity = 0.0
scene.cycles.use_denoising = False
scene.cycles.samples = 128
scene.cycles.sampling_pattern = 'TABULATED_SOBOL'
scene.cycles.use_adaptive_sampling = False
scene.cycles.use_light_tree = False
scene.cycles.blur_glossy = 0.0
scene.cycles.sample_clamp_indirect = 0.0
scene.view_settings.view_transform = 'Standard'
bpy.context.view_layer.update()
